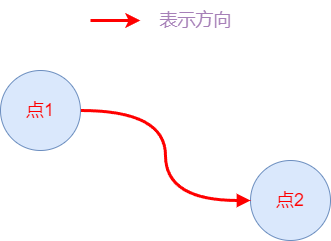

The diagram above was exported from draw.io. Its source (the exported page's mxGraphModel, read from the mxfile embedded in the PNG):
<mxGraphModel dx="2074" dy="1060" grid="1" gridSize="10" guides="1" tooltips="1" connect="1" arrows="1" fold="1" page="1" pageScale="1" pageWidth="827" pageHeight="1169" math="0" shadow="0">
  <root>
    <mxCell id="0" />
    <mxCell id="1" parent="0" />
    <mxCell id="JPrJpvBcmwxtgdNAA1Tp-1" value="&lt;font color=&quot;#ff0000&quot; style=&quot;font-size: 18px;&quot;&gt;点2&lt;/font&gt;" style="ellipse;whiteSpace=wrap;html=1;aspect=fixed;fillColor=#dae8fc;strokeColor=#6c8ebf;" vertex="1" parent="1">
      <mxGeometry x="520" y="300" width="80" height="80" as="geometry" />
    </mxCell>
    <mxCell id="JPrJpvBcmwxtgdNAA1Tp-3" style="edgeStyle=orthogonalEdgeStyle;rounded=0;orthogonalLoop=1;jettySize=auto;html=1;exitX=1;exitY=0.5;exitDx=0;exitDy=0;entryX=0;entryY=0.5;entryDx=0;entryDy=0;endArrow=block;endFill=1;curved=1;strokeColor=#FF0000;strokeWidth=3;" edge="1" parent="1" source="JPrJpvBcmwxtgdNAA1Tp-2" target="JPrJpvBcmwxtgdNAA1Tp-1">
      <mxGeometry relative="1" as="geometry" />
    </mxCell>
    <mxCell id="JPrJpvBcmwxtgdNAA1Tp-2" value="&lt;font color=&quot;#ff0000&quot; style=&quot;font-size: 18px;&quot;&gt;点1&lt;/font&gt;" style="ellipse;whiteSpace=wrap;html=1;aspect=fixed;fillColor=#dae8fc;strokeColor=#6c8ebf;" vertex="1" parent="1">
      <mxGeometry x="270" y="210" width="80" height="80" as="geometry" />
    </mxCell>
    <mxCell id="JPrJpvBcmwxtgdNAA1Tp-4" value="" style="endArrow=classic;html=1;rounded=0;strokeColor=#FF0000;strokeWidth=3;" edge="1" parent="1">
      <mxGeometry width="50" height="50" relative="1" as="geometry">
        <mxPoint x="360" y="160" as="sourcePoint" />
        <mxPoint x="410" y="160" as="targetPoint" />
      </mxGeometry>
    </mxCell>
    <mxCell id="JPrJpvBcmwxtgdNAA1Tp-6" value="&lt;font color=&quot;#a680b8&quot; style=&quot;font-size: 18px;&quot;&gt;表示方向&lt;/font&gt;" style="text;html=1;align=center;verticalAlign=middle;resizable=0;points=[];autosize=1;strokeColor=none;fillColor=none;" vertex="1" parent="1">
      <mxGeometry x="415" y="140" width="100" height="40" as="geometry" />
    </mxCell>
  </root>
</mxGraphModel>